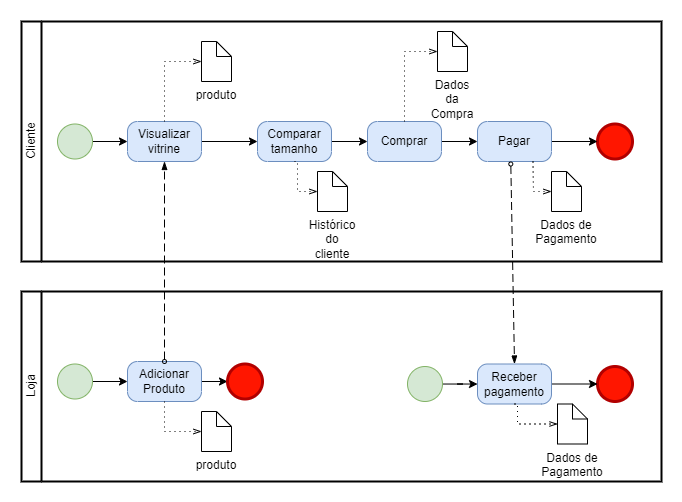

The diagram above was exported from draw.io. Its source (the exported page's mxGraphModel, read from the mxfile embedded in the PNG):
<mxGraphModel dx="948" dy="505" grid="1" gridSize="10" guides="1" tooltips="1" connect="1" arrows="1" fold="1" page="1" pageScale="1" pageWidth="827" pageHeight="1169" math="0" shadow="0">
  <root>
    <mxCell id="0" />
    <mxCell id="1" parent="0" />
    <mxCell id="hwZN_uMKNIK3K9GweHRc-1" value="Cliente" style="swimlane;html=1;startSize=20;fontStyle=0;collapsible=0;horizontal=0;swimlaneLine=1;swimlaneFillColor=#ffffff;strokeWidth=2;" vertex="1" parent="1">
      <mxGeometry x="94" y="20" width="640" height="240" as="geometry" />
    </mxCell>
    <mxCell id="hwZN_uMKNIK3K9GweHRc-12" value="" style="edgeStyle=orthogonalEdgeStyle;rounded=0;orthogonalLoop=1;jettySize=auto;html=1;" edge="1" parent="hwZN_uMKNIK3K9GweHRc-1" source="hwZN_uMKNIK3K9GweHRc-6" target="hwZN_uMKNIK3K9GweHRc-8">
      <mxGeometry relative="1" as="geometry" />
    </mxCell>
    <mxCell id="hwZN_uMKNIK3K9GweHRc-6" value="" style="points=[[0.145,0.145,0],[0.5,0,0],[0.855,0.145,0],[1,0.5,0],[0.855,0.855,0],[0.5,1,0],[0.145,0.855,0],[0,0.5,0]];shape=mxgraph.bpmn.event;html=1;verticalLabelPosition=bottom;labelBackgroundColor=#ffffff;verticalAlign=top;align=center;perimeter=ellipsePerimeter;outlineConnect=0;aspect=fixed;outline=standard;symbol=general;fillColor=#d5e8d4;strokeColor=#82b366;" vertex="1" parent="hwZN_uMKNIK3K9GweHRc-1">
      <mxGeometry x="36" y="102.5" width="35" height="35" as="geometry" />
    </mxCell>
    <mxCell id="hwZN_uMKNIK3K9GweHRc-7" value="" style="points=[[0.145,0.145,0],[0.5,0,0],[0.855,0.145,0],[1,0.5,0],[0.855,0.855,0],[0.5,1,0],[0.145,0.855,0],[0,0.5,0]];shape=mxgraph.bpmn.event;html=1;verticalLabelPosition=bottom;labelBackgroundColor=#ffffff;verticalAlign=top;align=center;perimeter=ellipsePerimeter;outlineConnect=0;aspect=fixed;outline=end;symbol=terminate2;fillColor=#FF1600;fontColor=#ffffff;strokeColor=#B20000;" vertex="1" parent="hwZN_uMKNIK3K9GweHRc-1">
      <mxGeometry x="576" y="102.5" width="35" height="35" as="geometry" />
    </mxCell>
    <mxCell id="hwZN_uMKNIK3K9GweHRc-13" value="" style="edgeStyle=orthogonalEdgeStyle;rounded=0;orthogonalLoop=1;jettySize=auto;html=1;" edge="1" parent="hwZN_uMKNIK3K9GweHRc-1" source="hwZN_uMKNIK3K9GweHRc-8" target="hwZN_uMKNIK3K9GweHRc-9">
      <mxGeometry relative="1" as="geometry" />
    </mxCell>
    <mxCell id="hwZN_uMKNIK3K9GweHRc-8" value="Visualizar vitrine" style="points=[[0.25,0,0],[0.5,0,0],[0.75,0,0],[1,0.25,0],[1,0.5,0],[1,0.75,0],[0.75,1,0],[0.5,1,0],[0.25,1,0],[0,0.75,0],[0,0.5,0],[0,0.25,0]];shape=mxgraph.bpmn.task;whiteSpace=wrap;rectStyle=rounded;size=10;taskMarker=abstract;fillColor=#dae8fc;strokeColor=#6c8ebf;" vertex="1" parent="hwZN_uMKNIK3K9GweHRc-1">
      <mxGeometry x="106" y="100" width="74" height="40" as="geometry" />
    </mxCell>
    <mxCell id="hwZN_uMKNIK3K9GweHRc-14" value="" style="edgeStyle=orthogonalEdgeStyle;rounded=0;orthogonalLoop=1;jettySize=auto;html=1;" edge="1" parent="hwZN_uMKNIK3K9GweHRc-1" source="hwZN_uMKNIK3K9GweHRc-9" target="hwZN_uMKNIK3K9GweHRc-10">
      <mxGeometry relative="1" as="geometry" />
    </mxCell>
    <mxCell id="hwZN_uMKNIK3K9GweHRc-9" value="Comparar tamanho" style="points=[[0.25,0,0],[0.5,0,0],[0.75,0,0],[1,0.25,0],[1,0.5,0],[1,0.75,0],[0.75,1,0],[0.5,1,0],[0.25,1,0],[0,0.75,0],[0,0.5,0],[0,0.25,0]];shape=mxgraph.bpmn.task;whiteSpace=wrap;rectStyle=rounded;size=10;taskMarker=abstract;fillColor=#dae8fc;strokeColor=#6c8ebf;" vertex="1" parent="hwZN_uMKNIK3K9GweHRc-1">
      <mxGeometry x="236" y="100" width="74" height="40" as="geometry" />
    </mxCell>
    <mxCell id="hwZN_uMKNIK3K9GweHRc-15" value="" style="edgeStyle=orthogonalEdgeStyle;rounded=0;orthogonalLoop=1;jettySize=auto;html=1;" edge="1" parent="hwZN_uMKNIK3K9GweHRc-1" source="hwZN_uMKNIK3K9GweHRc-10" target="hwZN_uMKNIK3K9GweHRc-11">
      <mxGeometry relative="1" as="geometry" />
    </mxCell>
    <mxCell id="hwZN_uMKNIK3K9GweHRc-10" value="Comprar" style="points=[[0.25,0,0],[0.5,0,0],[0.75,0,0],[1,0.25,0],[1,0.5,0],[1,0.75,0],[0.75,1,0],[0.5,1,0],[0.25,1,0],[0,0.75,0],[0,0.5,0],[0,0.25,0]];shape=mxgraph.bpmn.task;whiteSpace=wrap;rectStyle=rounded;size=10;taskMarker=abstract;fillColor=#dae8fc;strokeColor=#6c8ebf;" vertex="1" parent="hwZN_uMKNIK3K9GweHRc-1">
      <mxGeometry x="346" y="100" width="74" height="40" as="geometry" />
    </mxCell>
    <mxCell id="hwZN_uMKNIK3K9GweHRc-16" value="" style="edgeStyle=orthogonalEdgeStyle;rounded=0;orthogonalLoop=1;jettySize=auto;html=1;" edge="1" parent="hwZN_uMKNIK3K9GweHRc-1" source="hwZN_uMKNIK3K9GweHRc-11" target="hwZN_uMKNIK3K9GweHRc-7">
      <mxGeometry relative="1" as="geometry" />
    </mxCell>
    <mxCell id="hwZN_uMKNIK3K9GweHRc-11" value="Pagar" style="points=[[0.25,0,0],[0.5,0,0],[0.75,0,0],[1,0.25,0],[1,0.5,0],[1,0.75,0],[0.75,1,0],[0.5,1,0],[0.25,1,0],[0,0.75,0],[0,0.5,0],[0,0.25,0]];shape=mxgraph.bpmn.task;whiteSpace=wrap;rectStyle=rounded;size=10;taskMarker=abstract;fillColor=#dae8fc;strokeColor=#6c8ebf;" vertex="1" parent="hwZN_uMKNIK3K9GweHRc-1">
      <mxGeometry x="456" y="100" width="74" height="40" as="geometry" />
    </mxCell>
    <mxCell id="hwZN_uMKNIK3K9GweHRc-32" value="produto" style="shape=mxgraph.bpmn.data;labelPosition=center;verticalLabelPosition=bottom;align=center;verticalAlign=top;whiteSpace=wrap;size=15;html=1;" vertex="1" parent="hwZN_uMKNIK3K9GweHRc-1">
      <mxGeometry x="180" y="20" width="30" height="40" as="geometry" />
    </mxCell>
    <mxCell id="hwZN_uMKNIK3K9GweHRc-33" value="Histórico do cliente" style="shape=mxgraph.bpmn.data;labelPosition=center;verticalLabelPosition=bottom;align=center;verticalAlign=top;whiteSpace=wrap;size=15;html=1;" vertex="1" parent="hwZN_uMKNIK3K9GweHRc-1">
      <mxGeometry x="296" y="150" width="30" height="40" as="geometry" />
    </mxCell>
    <mxCell id="hwZN_uMKNIK3K9GweHRc-34" value="" style="edgeStyle=elbowEdgeStyle;fontSize=12;html=1;endFill=0;startFill=0;endSize=6;startSize=6;dashed=1;dashPattern=1 4;endArrow=openThin;startArrow=none;rounded=0;exitX=0.5;exitY=1;exitDx=0;exitDy=0;exitPerimeter=0;entryX=0;entryY=0.5;entryDx=0;entryDy=0;entryPerimeter=0;" edge="1" parent="hwZN_uMKNIK3K9GweHRc-1" source="hwZN_uMKNIK3K9GweHRc-9" target="hwZN_uMKNIK3K9GweHRc-33">
      <mxGeometry width="160" relative="1" as="geometry">
        <mxPoint x="153" y="80" as="sourcePoint" />
        <mxPoint x="186" y="40" as="targetPoint" />
        <Array as="points">
          <mxPoint x="276" y="140" />
        </Array>
      </mxGeometry>
    </mxCell>
    <mxCell id="hwZN_uMKNIK3K9GweHRc-35" value="Dados da Compra" style="shape=mxgraph.bpmn.data;labelPosition=center;verticalLabelPosition=bottom;align=center;verticalAlign=top;whiteSpace=wrap;size=15;html=1;" vertex="1" parent="hwZN_uMKNIK3K9GweHRc-1">
      <mxGeometry x="416" y="10" width="30" height="40" as="geometry" />
    </mxCell>
    <mxCell id="hwZN_uMKNIK3K9GweHRc-31" value="" style="edgeStyle=elbowEdgeStyle;fontSize=12;html=1;endFill=0;startFill=0;endSize=6;startSize=6;dashed=1;dashPattern=1 4;endArrow=openThin;startArrow=none;rounded=0;exitX=0.5;exitY=0;exitDx=0;exitDy=0;exitPerimeter=0;entryX=0;entryY=0.5;entryDx=0;entryDy=0;entryPerimeter=0;" edge="1" parent="hwZN_uMKNIK3K9GweHRc-1" source="hwZN_uMKNIK3K9GweHRc-8" target="hwZN_uMKNIK3K9GweHRc-32">
      <mxGeometry width="160" relative="1" as="geometry">
        <mxPoint x="216" y="280" as="sourcePoint" />
        <mxPoint x="176" y="60" as="targetPoint" />
        <Array as="points">
          <mxPoint x="143" y="80" />
        </Array>
      </mxGeometry>
    </mxCell>
    <mxCell id="hwZN_uMKNIK3K9GweHRc-37" style="edgeStyle=orthogonalEdgeStyle;rounded=0;orthogonalLoop=1;jettySize=auto;html=1;exitX=0.5;exitY=1;exitDx=0;exitDy=0;exitPerimeter=0;" edge="1" parent="hwZN_uMKNIK3K9GweHRc-1" source="hwZN_uMKNIK3K9GweHRc-35" target="hwZN_uMKNIK3K9GweHRc-35">
      <mxGeometry relative="1" as="geometry" />
    </mxCell>
    <mxCell id="hwZN_uMKNIK3K9GweHRc-38" value="" style="edgeStyle=elbowEdgeStyle;fontSize=12;html=1;endFill=0;startFill=0;endSize=6;startSize=6;dashed=1;dashPattern=1 4;endArrow=openThin;startArrow=none;rounded=0;exitX=0.5;exitY=0;exitDx=0;exitDy=0;exitPerimeter=0;entryX=0;entryY=0.5;entryDx=0;entryDy=0;entryPerimeter=0;" edge="1" parent="hwZN_uMKNIK3K9GweHRc-1" source="hwZN_uMKNIK3K9GweHRc-10" target="hwZN_uMKNIK3K9GweHRc-35">
      <mxGeometry width="160" relative="1" as="geometry">
        <mxPoint x="153" y="110" as="sourcePoint" />
        <mxPoint x="190" y="50" as="targetPoint" />
        <Array as="points">
          <mxPoint x="383" y="80" />
        </Array>
      </mxGeometry>
    </mxCell>
    <mxCell id="hwZN_uMKNIK3K9GweHRc-39" value="Dados de Pagamento" style="shape=mxgraph.bpmn.data;labelPosition=center;verticalLabelPosition=bottom;align=center;verticalAlign=top;whiteSpace=wrap;size=15;html=1;" vertex="1" parent="hwZN_uMKNIK3K9GweHRc-1">
      <mxGeometry x="530" y="150" width="30" height="40" as="geometry" />
    </mxCell>
    <mxCell id="hwZN_uMKNIK3K9GweHRc-40" value="" style="edgeStyle=elbowEdgeStyle;fontSize=12;html=1;endFill=0;startFill=0;endSize=6;startSize=6;dashed=1;dashPattern=1 4;endArrow=openThin;startArrow=none;rounded=0;exitX=0.75;exitY=1;exitDx=0;exitDy=0;exitPerimeter=0;entryX=0;entryY=0.5;entryDx=0;entryDy=0;entryPerimeter=0;" edge="1" parent="hwZN_uMKNIK3K9GweHRc-1" source="hwZN_uMKNIK3K9GweHRc-11" target="hwZN_uMKNIK3K9GweHRc-39">
      <mxGeometry width="160" relative="1" as="geometry">
        <mxPoint x="393" y="110" as="sourcePoint" />
        <mxPoint x="426" y="40" as="targetPoint" />
        <Array as="points">
          <mxPoint x="512" y="160" />
        </Array>
      </mxGeometry>
    </mxCell>
    <mxCell id="hwZN_uMKNIK3K9GweHRc-3" value="Loja" style="swimlane;html=1;startSize=20;fontStyle=0;collapsible=0;horizontal=0;swimlaneLine=1;swimlaneFillColor=#ffffff;strokeWidth=2;" vertex="1" parent="1">
      <mxGeometry x="94" y="290" width="640" height="190" as="geometry" />
    </mxCell>
    <mxCell id="hwZN_uMKNIK3K9GweHRc-24" value="" style="edgeStyle=orthogonalEdgeStyle;rounded=0;orthogonalLoop=1;jettySize=auto;html=1;" edge="1" parent="hwZN_uMKNIK3K9GweHRc-3" source="hwZN_uMKNIK3K9GweHRc-17" target="hwZN_uMKNIK3K9GweHRc-19">
      <mxGeometry relative="1" as="geometry" />
    </mxCell>
    <mxCell id="hwZN_uMKNIK3K9GweHRc-17" value="" style="points=[[0.145,0.145,0],[0.5,0,0],[0.855,0.145,0],[1,0.5,0],[0.855,0.855,0],[0.5,1,0],[0.145,0.855,0],[0,0.5,0]];shape=mxgraph.bpmn.event;html=1;verticalLabelPosition=bottom;labelBackgroundColor=#ffffff;verticalAlign=top;align=center;perimeter=ellipsePerimeter;outlineConnect=0;aspect=fixed;outline=standard;symbol=general;fillColor=#d5e8d4;strokeColor=#82b366;" vertex="1" parent="hwZN_uMKNIK3K9GweHRc-3">
      <mxGeometry x="36" y="72.5" width="35" height="35" as="geometry" />
    </mxCell>
    <mxCell id="hwZN_uMKNIK3K9GweHRc-18" value="" style="points=[[0.145,0.145,0],[0.5,0,0],[0.855,0.145,0],[1,0.5,0],[0.855,0.855,0],[0.5,1,0],[0.145,0.855,0],[0,0.5,0]];shape=mxgraph.bpmn.event;html=1;verticalLabelPosition=bottom;labelBackgroundColor=#ffffff;verticalAlign=top;align=center;perimeter=ellipsePerimeter;outlineConnect=0;aspect=fixed;outline=end;symbol=terminate2;fillColor=#FF1600;fontColor=#ffffff;strokeColor=#B20000;" vertex="1" parent="hwZN_uMKNIK3K9GweHRc-3">
      <mxGeometry x="576" y="75" width="35" height="35" as="geometry" />
    </mxCell>
    <mxCell id="hwZN_uMKNIK3K9GweHRc-28" value="" style="edgeStyle=orthogonalEdgeStyle;rounded=0;orthogonalLoop=1;jettySize=auto;html=1;" edge="1" parent="hwZN_uMKNIK3K9GweHRc-3" source="hwZN_uMKNIK3K9GweHRc-19" target="hwZN_uMKNIK3K9GweHRc-27">
      <mxGeometry relative="1" as="geometry" />
    </mxCell>
    <mxCell id="hwZN_uMKNIK3K9GweHRc-19" value="Adicionar Produto" style="points=[[0.25,0,0],[0.5,0,0],[0.75,0,0],[1,0.25,0],[1,0.5,0],[1,0.75,0],[0.75,1,0],[0.5,1,0],[0.25,1,0],[0,0.75,0],[0,0.5,0],[0,0.25,0]];shape=mxgraph.bpmn.task;whiteSpace=wrap;rectStyle=rounded;size=10;taskMarker=abstract;fillColor=#dae8fc;strokeColor=#6c8ebf;" vertex="1" parent="hwZN_uMKNIK3K9GweHRc-3">
      <mxGeometry x="106" y="70" width="74" height="40" as="geometry" />
    </mxCell>
    <mxCell id="hwZN_uMKNIK3K9GweHRc-23" value="" style="edgeStyle=orthogonalEdgeStyle;rounded=0;orthogonalLoop=1;jettySize=auto;html=1;" edge="1" parent="hwZN_uMKNIK3K9GweHRc-3" source="hwZN_uMKNIK3K9GweHRc-20" target="hwZN_uMKNIK3K9GweHRc-18">
      <mxGeometry relative="1" as="geometry" />
    </mxCell>
    <mxCell id="hwZN_uMKNIK3K9GweHRc-20" value="Receber pagamento" style="points=[[0.25,0,0],[0.5,0,0],[0.75,0,0],[1,0.25,0],[1,0.5,0],[1,0.75,0],[0.75,1,0],[0.5,1,0],[0.25,1,0],[0,0.75,0],[0,0.5,0],[0,0.25,0]];shape=mxgraph.bpmn.task;whiteSpace=wrap;rectStyle=rounded;size=10;taskMarker=abstract;fillColor=#dae8fc;strokeColor=#6c8ebf;" vertex="1" parent="hwZN_uMKNIK3K9GweHRc-3">
      <mxGeometry x="456" y="72.5" width="74" height="40" as="geometry" />
    </mxCell>
    <mxCell id="hwZN_uMKNIK3K9GweHRc-29" value="" style="edgeStyle=orthogonalEdgeStyle;rounded=0;orthogonalLoop=1;jettySize=auto;html=1;" edge="1" parent="hwZN_uMKNIK3K9GweHRc-3" source="hwZN_uMKNIK3K9GweHRc-26" target="hwZN_uMKNIK3K9GweHRc-20">
      <mxGeometry relative="1" as="geometry" />
    </mxCell>
    <mxCell id="hwZN_uMKNIK3K9GweHRc-26" value="" style="points=[[0.145,0.145,0],[0.5,0,0],[0.855,0.145,0],[1,0.5,0],[0.855,0.855,0],[0.5,1,0],[0.145,0.855,0],[0,0.5,0]];shape=mxgraph.bpmn.event;html=1;verticalLabelPosition=bottom;labelBackgroundColor=#ffffff;verticalAlign=top;align=center;perimeter=ellipsePerimeter;outlineConnect=0;aspect=fixed;outline=standard;symbol=general;fillColor=#d5e8d4;strokeColor=#82b366;" vertex="1" parent="hwZN_uMKNIK3K9GweHRc-3">
      <mxGeometry x="386" y="75" width="35" height="35" as="geometry" />
    </mxCell>
    <mxCell id="hwZN_uMKNIK3K9GweHRc-27" value="" style="points=[[0.145,0.145,0],[0.5,0,0],[0.855,0.145,0],[1,0.5,0],[0.855,0.855,0],[0.5,1,0],[0.145,0.855,0],[0,0.5,0]];shape=mxgraph.bpmn.event;html=1;verticalLabelPosition=bottom;labelBackgroundColor=#ffffff;verticalAlign=top;align=center;perimeter=ellipsePerimeter;outlineConnect=0;aspect=fixed;outline=end;symbol=terminate2;fillColor=#FF1600;fontColor=#ffffff;strokeColor=#B20000;" vertex="1" parent="hwZN_uMKNIK3K9GweHRc-3">
      <mxGeometry x="206" y="72.5" width="35" height="35" as="geometry" />
    </mxCell>
    <mxCell id="hwZN_uMKNIK3K9GweHRc-41" value="produto" style="shape=mxgraph.bpmn.data;labelPosition=center;verticalLabelPosition=bottom;align=center;verticalAlign=top;whiteSpace=wrap;size=15;html=1;" vertex="1" parent="hwZN_uMKNIK3K9GweHRc-3">
      <mxGeometry x="180" y="120" width="30" height="40" as="geometry" />
    </mxCell>
    <mxCell id="hwZN_uMKNIK3K9GweHRc-42" value="" style="edgeStyle=elbowEdgeStyle;fontSize=12;html=1;endFill=0;startFill=0;endSize=6;startSize=6;dashed=1;dashPattern=1 4;endArrow=openThin;startArrow=none;rounded=0;exitX=0.5;exitY=1;exitDx=0;exitDy=0;exitPerimeter=0;entryX=0;entryY=0.5;entryDx=0;entryDy=0;entryPerimeter=0;" edge="1" parent="hwZN_uMKNIK3K9GweHRc-3" source="hwZN_uMKNIK3K9GweHRc-19" target="hwZN_uMKNIK3K9GweHRc-41">
      <mxGeometry width="160" relative="1" as="geometry">
        <mxPoint x="153" y="-150" as="sourcePoint" />
        <mxPoint x="190" y="-210" as="targetPoint" />
        <Array as="points">
          <mxPoint x="143" y="130" />
        </Array>
      </mxGeometry>
    </mxCell>
    <mxCell id="hwZN_uMKNIK3K9GweHRc-43" value="Dados de Pagamento" style="shape=mxgraph.bpmn.data;labelPosition=center;verticalLabelPosition=bottom;align=center;verticalAlign=top;whiteSpace=wrap;size=15;html=1;" vertex="1" parent="hwZN_uMKNIK3K9GweHRc-3">
      <mxGeometry x="536" y="112.5" width="30" height="40" as="geometry" />
    </mxCell>
    <mxCell id="hwZN_uMKNIK3K9GweHRc-44" value="" style="edgeStyle=elbowEdgeStyle;fontSize=12;html=1;endFill=0;startFill=0;endSize=6;startSize=6;dashed=1;dashPattern=1 4;endArrow=openThin;startArrow=none;rounded=0;exitX=0.5;exitY=1;exitDx=0;exitDy=0;exitPerimeter=0;entryX=0;entryY=0.5;entryDx=0;entryDy=0;entryPerimeter=0;" edge="1" parent="hwZN_uMKNIK3K9GweHRc-3" source="hwZN_uMKNIK3K9GweHRc-20" target="hwZN_uMKNIK3K9GweHRc-43">
      <mxGeometry width="160" relative="1" as="geometry">
        <mxPoint x="521.5" y="-120" as="sourcePoint" />
        <mxPoint x="540" y="-90" as="targetPoint" />
        <Array as="points">
          <mxPoint x="496" y="130" />
        </Array>
      </mxGeometry>
    </mxCell>
    <mxCell id="hwZN_uMKNIK3K9GweHRc-22" value="" style="dashed=1;dashPattern=8 4;endArrow=blockThin;endFill=1;startArrow=oval;startFill=0;endSize=6;startSize=4;rounded=0;exitX=0.45;exitY=1.063;exitDx=0;exitDy=0;exitPerimeter=0;entryX=0.5;entryY=0;entryDx=0;entryDy=0;entryPerimeter=0;" edge="1" parent="1" source="hwZN_uMKNIK3K9GweHRc-11" target="hwZN_uMKNIK3K9GweHRc-20">
      <mxGeometry width="160" relative="1" as="geometry">
        <mxPoint x="310" y="380" as="sourcePoint" />
        <mxPoint x="470" y="380" as="targetPoint" />
      </mxGeometry>
    </mxCell>
    <mxCell id="hwZN_uMKNIK3K9GweHRc-30" value="" style="dashed=1;dashPattern=8 4;endArrow=blockThin;endFill=1;startArrow=oval;startFill=0;endSize=6;startSize=4;rounded=0;exitX=0.5;exitY=0;exitDx=0;exitDy=0;exitPerimeter=0;entryX=0.5;entryY=1;entryDx=0;entryDy=0;entryPerimeter=0;" edge="1" parent="1" source="hwZN_uMKNIK3K9GweHRc-19" target="hwZN_uMKNIK3K9GweHRc-8">
      <mxGeometry width="160" relative="1" as="geometry">
        <mxPoint x="310" y="300" as="sourcePoint" />
        <mxPoint x="470" y="300" as="targetPoint" />
      </mxGeometry>
    </mxCell>
  </root>
</mxGraphModel>